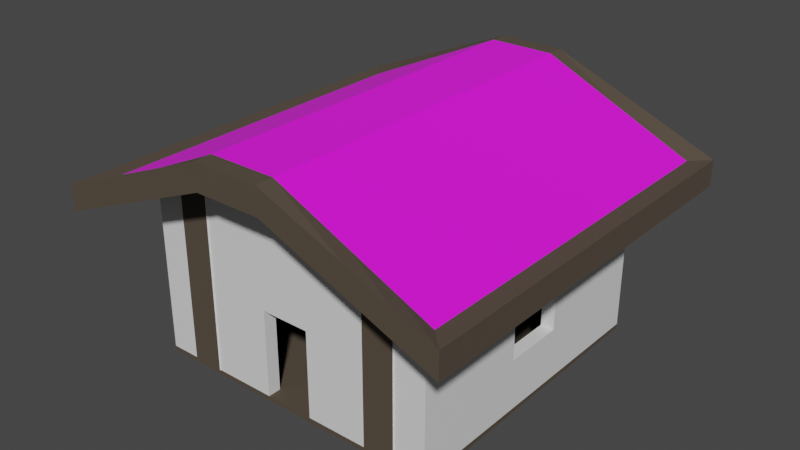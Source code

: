 # Source: House.blend  (saved by Blender 3.6.13; exported with 4.5.12 LTS)
import bpy
from mathutils import Matrix  # noqa: F401  (used for matrix-valued properties, if any)

bpy.ops.wm.read_factory_settings(use_empty=True)
scene = bpy.context.scene
scene.name = 'Scene'

# ---- collections
col_collection = bpy.data.collections.new('Collection'); scene.collection.children.link(col_collection)

# ---- images (referenced by path relative to the original .blend; pixels are not part of the script)
import os
ASSET_DIR = os.environ.get("B2B_ASSET_DIR", "")  # directory of the original .blend (textures are referenced by path, not embedded)
HERE = os.path.dirname(os.path.abspath(__file__))  # packed textures are extracted next to this script under _unpacked/

def load_image(name, relpath, width, height, colorspace="sRGB"):
    """Load a texture the original file referenced (path relative to the .blend, or extracted next to this script)."""
    p = next((c for c in (os.path.join(HERE, relpath), os.path.join(ASSET_DIR, relpath)) if relpath and os.path.exists(c)), "")
    if p:
        img = bpy.data.images.load(p, check_existing=True)
        img.name = name
    else:  # same state as the original file: an image datablock whose file is absent (Cycles renders it pink)
        img = bpy.data.images.new(name, width, height)
        img.source = "FILE"
        img.filepath = "//" + (relpath or name)
    img.colorspace_settings.name = colorspace
    return img
img_roof_jpg = load_image('roof.jpg', 'textures/roof.jpg', 1024, 1024, 'sRGB')

# ---- materials (node trees are filled in below, after node groups)
mat_wall = bpy.data.materials.new('Wall')
mat_wall.use_transparent_shadow = False
mat_roof = bpy.data.materials.new('Roof')
mat_roof.use_transparent_shadow = False
mat_interior = bpy.data.materials.new('Interior')
mat_interior.use_transparent_shadow = False

# ---- material node trees
mat_wall.use_nodes = True; mat_wall.node_tree.nodes.clear()
_N = mat_wall.node_tree.nodes; _L = mat_wall.node_tree.links
n0 = _N.new('ShaderNodeBsdfPrincipled'); n0.name = 'Principled BSDF'; n0.location = (10, 300)
n0.distribution = 'GGX'
n0.subsurface_method = 'BURLEY'
n0.inputs[3].default_value = 1.45
n0.inputs[27].default_value = (0.0, 0.0, 0.0, 1.0)
n0.inputs[28].default_value = 1.0
n1 = _N.new('ShaderNodeOutputMaterial'); n1.name = 'Material Output'; n1.location = (300, 300)
_L.new(n0.outputs[0], n1.inputs[0])
n1.is_active_output = True
mat_roof.use_nodes = True; mat_roof.node_tree.nodes.clear()
_N = mat_roof.node_tree.nodes; _L = mat_roof.node_tree.links
n0 = _N.new('ShaderNodeBsdfPrincipled'); n0.name = 'Principled BSDF'; n0.location = (10, 300)
n0.distribution = 'GGX'
n0.subsurface_method = 'BURLEY'
n0.inputs[2].default_value = 1.0
n0.inputs[3].default_value = 1.45
n0.inputs[27].default_value = (0.0, 0.0, 0.0, 1.0)
n0.inputs[28].default_value = 1.0
n1 = _N.new('ShaderNodeOutputMaterial'); n1.name = 'Material Output'; n1.location = (300, 300)
n2 = _N.new('ShaderNodeTexImage'); n2.name = 'Image Texture'; n2.location = (-280, 280)
n2.image = img_roof_jpg
_L.new(n0.outputs[0], n1.inputs[0])
_L.new(n2.outputs[0], n0.inputs[0])
n1.is_active_output = True
mat_interior.use_nodes = True; mat_interior.node_tree.nodes.clear()
_N = mat_interior.node_tree.nodes; _L = mat_interior.node_tree.links
n0 = _N.new('ShaderNodeBsdfPrincipled'); n0.name = 'Principled BSDF'; n0.location = (10, 300)
n0.distribution = 'GGX'
n0.subsurface_method = 'BURLEY'
n0.inputs[0].default_value = (0.08001, 0.05985, 0.0415, 1.0)
n0.inputs[2].default_value = 1.0
n0.inputs[3].default_value = 1.45
n0.inputs[27].default_value = (0.0, 0.0, 0.0, 1.0)
n0.inputs[28].default_value = 1.0
n1 = _N.new('ShaderNodeOutputMaterial'); n1.name = 'Material Output'; n1.location = (300, 300)
_L.new(n0.outputs[0], n1.inputs[0])
n1.is_active_output = True

# ---- world
world_world = bpy.data.worlds.new('World'); scene.world = world_world
world_world.use_nodes = True; world_world.node_tree.nodes.clear()
_N = world_world.node_tree.nodes; _L = world_world.node_tree.links
n0 = _N.new('ShaderNodeOutputWorld'); n0.name = 'World Output'; n0.location = (300, 300)
n1 = _N.new('ShaderNodeBackground'); n1.name = 'Background'; n1.location = (10, 300)
n1.inputs[0].default_value = (0.05088, 0.05088, 0.05088, 1.0)
_L.new(n1.outputs[0], n0.inputs[0])
n0.is_active_output = True
world_world.color = (0.05088, 0.05088, 0.05088)
world_world.use_sun_shadow = False
world_world.sun_shadow_jitter_overblur = 0.0

# ---- meshes
me_cube_002 = bpy.data.meshes.new('Cube.002')
me_cube_002.from_pydata([(-0.9117, 0.03409, 0.9007), (-1.0, 0.002844, 0.9889), (-0.9117, 0.03409, -0.9228), (-1.0, 0.002844, -1.011), (0.9117, 0.03409, 0.9007), (1.0, 0.002844, 0.9889), (0.9117, 0.03409, -0.9228), (1.0, 0.002844, -1.011), (0.1639, 0.03409, -0.9228), (-0.1639, 0.03409, -0.9228), (-0.1639, 0.002844, -1.011), (0.1639, 0.002844, -1.011), (-0.1639, 0.03409, 0.9007), (0.1639, 0.03409, 0.9007), (0.1639, 0.002844, 0.9889), (-0.1639, 0.002844, 0.9889), (-1.0, 0.03409, -1.011), (-1.0, 0.03409, 0.9889), (-0.1639, 0.03409, -1.011), (1.0, 0.03409, 0.9889), (1.0, 0.03409, -1.011), (0.1639, 0.03409, 0.9889), (0.1639, 0.03409, -1.011), (-0.1639, 0.03409, 0.9889), (-1.0, 0.6175, -1.011), (-1.0, 0.6175, 0.9889), (-0.1639, 0.6175, -1.011), (1.0, 0.6175, 0.9889), (1.0, 0.6175, -1.011), (0.1639, 0.6175, 0.9889), (0.1639, 0.6175, -1.011), (-0.1639, 0.6175, 0.9889), (-0.9117, 0.6175, -0.9228), (-0.9117, 0.6175, 0.9007), (-0.1639, 0.6175, -0.9228), (0.9117, 0.6175, 0.9007), (0.9117, 0.6175, -0.9228), (0.1639, 0.6175, 0.9007), (0.1639, 0.6175, -0.9228), (-0.1639, 0.6175, 0.9007), (-1.0, 1.076, -1.011), (-1.0, 1.076, 0.9889), (-0.1639, 1.319, -1.011), (1.0, 1.076, 0.9889), (1.0, 1.076, -1.011), (0.1639, 1.319, 0.9889), (0.1639, 1.319, -1.011), (-0.1639, 1.319, 0.9889), (-0.9117, 1.076, -0.9228), (-0.9117, 1.076, 0.9007), (-0.1639, 1.319, -0.9228), (0.9117, 1.076, 0.9007), (0.9117, 1.076, -0.9228), (0.1639, 1.319, 0.9007), (0.1639, 1.319, -0.9228), (-0.1639, 1.319, 0.9007), (-1.0, 1.166, -1.011), (-1.0, 1.166, 0.9889), (-0.1639, 1.409, -1.011), (1.0, 1.166, 0.9889), (1.0, 1.166, -1.011), (0.1639, 1.409, 0.9889), (0.1639, 1.409, -1.011), (-0.1639, 1.409, 0.9889), (-0.9117, 1.166, -0.9228), (-0.9117, 1.166, 0.9007), (-0.1639, 1.409, -0.9228), (0.9117, 1.166, 0.9007), (0.9117, 1.166, -0.9228), (0.1639, 1.409, 0.9007), (0.1639, 1.409, -0.9228), (-0.1639, 1.409, 0.9007), (-1.35, 1.0, -1.361), (-1.35, 1.0, 1.339), (-0.2212, 1.464, -1.361), (1.35, 1.0, 1.339), (1.35, 1.0, -1.361), (0.2212, 1.464, 1.339), (0.2212, 1.464, -1.361), (-0.2212, 1.464, 1.339), (-0.2212, 1.639, 1.339), (0.2212, 1.639, 1.339), (-0.2212, 1.639, -1.361), (-1.35, 1.175, 1.339), (-1.35, 1.175, -1.361), (1.35, 1.175, 1.339), (0.2212, 1.639, -1.361), (1.35, 1.175, -1.361), (-1.231, 1.175, -1.242), (-1.231, 1.175, 1.22), (-0.2212, 1.639, -1.242), (1.231, 1.175, 1.22), (1.231, 1.175, -1.242), (0.2212, 1.639, 1.22), (0.2212, 1.639, -1.242), (-0.2212, 1.639, 1.22), (-0.9117, 0.6175, -0.2171), (-1.0, 0.6175, -0.2171), (-0.9117, 0.3755, -0.2171), (0.9117, 0.3755, -0.2171), (1.0, 0.3755, -0.2171), (-1.0, 0.3755, -0.2171), (-1.0, 0.7876, -0.2171), (-0.9117, 0.7876, -0.2171), (1.0, 0.6175, -0.2171), (1.0, 0.7876, -0.2171), (0.9117, 0.6175, -0.2171), (0.9117, 0.7876, -0.2171), (-0.9117, 0.3755, 0.1949), (-1.0, 0.3755, 0.1949), (1.0, 0.6175, 0.1949), (0.9117, 0.6175, 0.1949), (1.0, 0.3755, 0.1949), (0.9117, 0.3755, 0.1949), (-0.9117, 0.7876, 0.1949), (-1.0, 0.6175, 0.1949), (-1.0, 0.7876, 0.1949), (1.0, 0.7876, 0.1949), (0.9117, 0.7876, 0.1949), (-0.9117, 0.6175, 0.1949), (-0.2042, 1.448, 1.235), (0.2042, 1.448, 1.235), (-0.2042, 1.448, -1.257), (-1.246, 1.049, 1.235), (-1.246, 1.049, -1.257), (1.246, 1.049, 1.235), (0.2042, 1.448, -1.257), (1.246, 1.049, -1.257), (-0.5819, 0.03409, -1.011), (-0.5819, 0.002844, 0.9889), (-0.5819, 0.002844, -1.011), (-0.5819, 0.03409, 0.9889), (-0.5819, 0.6175, -1.011), (-0.5819, 0.6175, 0.9889), (-0.5819, 1.197, -1.011), (-0.5819, 1.197, 0.9889), (-0.5819, 1.288, -1.011), (-0.5819, 1.288, 0.9889), (-0.7856, 1.232, -1.361), (-0.7856, 1.232, 1.339), (-0.7856, 1.407, -1.361), (-0.7856, 1.407, 1.339), (-0.726, 1.407, -1.242), (-0.726, 1.407, 1.22), (-0.7253, 1.248, -1.257), (-0.7253, 1.248, 1.235), (0.5819, 0.002844, -1.011), (0.5819, 0.03409, 0.9889), (0.5819, 0.03409, -1.011), (0.5819, 0.002844, 0.9889), (0.5819, 0.6175, 0.9889), (0.5819, 0.6175, -1.011), (0.5819, 1.197, 0.9889), (0.5819, 1.197, -1.011), (0.5819, 1.288, 0.9889), (0.5819, 1.288, -1.011), (0.7856, 1.232, 1.339), (0.7856, 1.232, -1.361), (0.7856, 1.407, 1.339), (0.7856, 1.407, -1.361), (0.726, 1.407, 1.22), (0.726, 1.407, -1.242), (0.7253, 1.248, -1.257), (0.7253, 1.248, 1.235), (-0.791, 0.03409, -1.011), (-0.791, 0.002844, 0.9889), (-0.791, 0.6175, -1.011), (-0.791, 1.137, -1.011), (-0.791, 1.227, -1.011), (-1.068, 1.116, -1.361), (-1.068, 1.291, -1.361), (-0.9784, 1.291, -1.242), (-0.9858, 1.149, -1.257), (-0.791, 0.002844, -1.011), (-0.791, 0.03409, 0.9889), (-0.791, 0.6175, 0.9889), (-0.791, 1.137, 0.9889), (-0.791, 1.227, 0.9889), (-1.068, 1.116, 1.339), (-1.068, 1.291, 1.339), (-0.9784, 1.291, 1.22), (-0.9858, 1.149, 1.235), (0.791, 0.002844, -1.011), (0.791, 0.03409, 0.9889), (0.791, 0.6175, 0.9889), (0.791, 1.137, 0.9889), (0.791, 1.227, 0.9889), (1.068, 1.116, 1.339), (1.068, 1.291, 1.339), (0.9784, 1.291, 1.22), (0.9858, 1.149, 1.235), (0.791, 0.03409, -1.011), (0.791, 0.002844, 0.9889), (0.791, 0.6175, -1.011), (0.791, 1.137, -1.011), (0.791, 1.227, -1.011), (1.068, 1.116, -1.361), (1.068, 1.291, -1.361), (0.9784, 1.291, -1.242), (0.9858, 1.149, -1.257), (-0.791, 0.03409, 0.9971), (-0.5819, 0.03409, 0.9971), (-0.791, 0.6175, 0.9971), (-0.5819, 0.6175, 0.9971), (-0.791, 1.137, 0.9971), (-0.5819, 1.197, 0.9971), (-0.791, 1.227, 0.9971), (-0.5819, 1.288, 0.9971), (-0.5819, 1.197, -1.019), (-0.5819, 1.288, -1.019), (-0.5819, 0.03409, -1.019), (-0.5819, 0.6175, -1.019), (0.791, 0.03409, -1.019), (0.5819, 0.03409, -1.019), (0.791, 0.6175, -1.019), (0.5819, 0.6175, -1.019), (0.791, 1.137, -1.019), (0.5819, 1.197, -1.019), (0.791, 1.227, -1.019), (0.5819, 1.288, -1.019), (0.5819, 1.197, 0.9971), (0.5819, 1.288, 0.9971), (0.5819, 0.6175, 0.9971), (0.5819, 0.03409, 0.9971), (-0.791, 0.03409, -1.019), (-0.791, 0.6175, -1.019), (-0.791, 1.137, -1.019), (-0.791, 1.227, -1.019), (0.791, 0.03409, 0.9971), (0.791, 0.6175, 0.9971), (0.791, 1.137, 0.9971), (0.791, 1.227, 0.9971), (1.0, 0.3398, -1.011), (1.0, 0.3143, 0.9889)], [], [(17, 16, 3, 1), (191, 20, 7, 182), (20, 19, 5, 7), (174, 17, 1, 165), (8, 13, 4, 6), (173, 165, 1, 3), (146, 149, 14, 11), (11, 14, 15, 10), (2, 0, 12, 9), (9, 12, 13, 8), (147, 21, 14, 149), (21, 23, 15, 14), (128, 18, 10, 130), (18, 22, 11, 10), (9, 34, 32, 2), (12, 39, 31, 23), (18, 26, 30, 22), (12, 23, 21, 13), (132, 134, 42, 26), (34, 50, 48, 32), (45, 47, 31, 29), (175, 176, 41, 25), (174, 175, 25, 17), (13, 37, 35, 4), (6, 36, 38, 8), (147, 150, 29, 21), (8, 38, 34, 9), (21, 29, 37, 13), (128, 132, 26, 18), (0, 33, 39, 12), (191, 193, 28, 232, 20), (48, 64, 65, 49), (176, 177, 57, 41), (49, 65, 71, 55), (42, 58, 62, 46), (54, 70, 66, 50), (194, 195, 60, 44), (52, 68, 70, 54), (37, 53, 51, 35), (150, 152, 45, 29), (36, 52, 54, 38), (193, 194, 44, 28), (45, 61, 63, 47), (38, 54, 50, 34), (26, 42, 46, 30), (33, 49, 55, 39), (29, 31, 39, 37), (37, 39, 55, 53), (77, 81, 80, 79), (138, 140, 82, 74), (178, 179, 83, 73), (41, 57, 56, 40), (50, 66, 64, 48), (134, 136, 58, 42), (51, 67, 68, 52), (44, 60, 59, 43), (55, 71, 69, 53), (53, 69, 67, 51), (152, 154, 61, 45), (51, 53, 54, 52), (50, 54, 53, 55), (50, 55, 49, 48), (181, 178, 73, 123), (144, 138, 74, 122), (121, 77, 79, 120), (163, 156, 77, 121), (122, 74, 78, 126), (123, 73, 72, 124), (127, 76, 75, 125), (199, 196, 76, 127), (156, 158, 81, 77), (74, 82, 86, 78), (73, 83, 84, 72), (76, 87, 85, 75), (196, 197, 87, 76), (88, 84, 83, 89), (171, 170, 84, 88), (91, 85, 87, 92), (189, 188, 85, 91), (161, 159, 86, 94), (94, 86, 82, 90), (143, 141, 80, 95), (93, 95, 80, 81), (198, 189, 91, 92), (94, 90, 95, 93), (180, 171, 88, 89), (102, 97, 101, 98, 96, 103), (105, 107, 106, 99, 100, 104), (115, 116, 114, 119, 108, 109), (113, 111, 118, 117, 110, 112), (108, 98, 101, 109), (99, 113, 112, 100), (116, 102, 103, 114), (118, 107, 105, 117), (35, 111, 113, 99, 106, 36, 6, 4), (25, 115, 109, 101, 97, 24, 16, 17), (28, 104, 100, 112, 110, 27, 233, 232), (32, 96, 98, 108, 119, 33, 0, 2), (36, 106, 107, 118, 111, 35, 51, 52), (97, 102, 116, 115, 25, 41, 40, 24), (33, 119, 114, 103, 96, 32, 48, 49), (110, 117, 105, 104, 28, 44, 43, 27), (195, 199, 127, 60), (60, 127, 125, 59), (57, 123, 124, 56), (58, 122, 126, 62), (154, 163, 121, 61), (61, 121, 120, 63), (136, 144, 122, 58), (177, 181, 123, 57), (63, 120, 145, 137), (168, 172, 144, 136), (95, 90, 142, 143), (180, 179, 141, 143), (90, 82, 140, 142), (172, 169, 138, 144), (120, 79, 139, 145), (164, 224, 210, 128), (79, 80, 141, 139), (169, 170, 140, 138), (47, 63, 137, 135), (195, 218, 219, 155), (23, 31, 133, 131), (31, 47, 135, 133), (154, 221, 231, 186), (164, 128, 130, 173), (10, 15, 129, 130), (23, 131, 129, 15), (186, 190, 163, 154), (62, 126, 162, 155), (94, 93, 160, 161), (198, 197, 159, 161), (93, 81, 158, 160), (78, 86, 159, 157), (187, 188, 158, 156), (126, 78, 157, 162), (190, 187, 156, 163), (135, 205, 203, 133), (30, 46, 153, 151), (133, 203, 201, 131), (46, 62, 155, 153), (22, 30, 151, 148), (131, 201, 200, 174), (183, 147, 149, 192), (182, 192, 149, 146), (22, 148, 146, 11), (16, 164, 173, 3), (24, 40, 167, 166), (16, 24, 166, 164), (72, 84, 170, 169), (40, 56, 168, 167), (124, 72, 169, 172), (89, 83, 179, 180), (56, 124, 172, 168), (137, 145, 181, 177), (143, 142, 171, 180), (142, 140, 170, 171), (145, 139, 178, 181), (139, 141, 179, 178), (128, 210, 211, 132), (183, 228, 223, 147), (137, 207, 205, 135), (130, 129, 165, 173), (131, 174, 165, 129), (7, 5, 192, 182), (19, 183, 192, 5), (19, 233, 27, 184, 183), (27, 43, 185, 184), (43, 59, 186, 185), (125, 75, 187, 190), (75, 85, 188, 187), (92, 87, 197, 198), (59, 125, 190, 186), (155, 162, 199, 195), (161, 160, 189, 198), (160, 158, 188, 189), (157, 159, 197, 196), (162, 157, 196, 199), (147, 223, 222, 150), (168, 227, 226, 167), (151, 215, 213, 148), (148, 191, 182, 146), (226, 227, 209, 208), (224, 225, 211, 210), (225, 226, 208, 211), (230, 231, 221, 220), (229, 230, 220, 222), (228, 229, 222, 223), (205, 207, 206, 204), (201, 203, 202, 200), (203, 205, 204, 202), (215, 217, 216, 214), (217, 219, 218, 216), (213, 215, 214, 212), (132, 211, 208, 134), (193, 214, 216, 194), (194, 216, 218, 195), (184, 229, 228, 183), (191, 212, 214, 193), (185, 230, 229, 184), (136, 209, 227, 168), (177, 206, 207, 137), (176, 204, 206, 177), (186, 231, 230, 185), (152, 220, 221, 154), (174, 200, 202, 175), (153, 217, 215, 151), (167, 226, 225, 166), (175, 202, 204, 176), (148, 213, 212, 191), (150, 222, 220, 152), (166, 225, 224, 164), (134, 208, 209, 136), (155, 219, 217, 153), (233, 19, 20, 232)])
me_cube_002.polygons.foreach_set('material_index', [2, 2, 2, 2, 2, 0, 0, 0, 2, 2, 2, 2, 2, 2, 2, 0, 0, 2, 0, 2, 0, 0, 0, 2, 2, 0, 2, 0, 0, 2, 0, 0, 0, 0, 0, 0, 0, 0, 2, 0, 2, 0, 0, 2, 0, 2, 0, 2, 2, 2, 2, 0, 0, 0, 0, 0, 0, 0, 0, 1, 1, 1, 2, 2, 2, 2, 2, 2, 2, 2, 2, 2, 2, 2, 2, 2, 2, 2, 2, 2, 2, 2, 2, 1, 1, 1, 0, 0, 0, 0, 0, 0, 0, 0, 2, 0, 0, 2, 2, 0, 2, 0, 2, 2, 2, 2, 2, 2, 2, 2, 2, 2, 1, 2, 2, 2, 2, 2, 2, 2, 0, 2, 0, 0, 2, 2, 0, 2, 2, 2, 1, 2, 2, 2, 2, 2, 2, 0, 0, 0, 0, 0, 2, 2, 0, 2, 2, 0, 0, 2, 0, 2, 2, 2, 2, 1, 2, 2, 2, 0, 2, 0, 0, 2, 0, 2, 0, 0, 0, 2, 2, 2, 2, 2, 1, 2, 2, 2, 0, 0, 0, 2, 2, 2, 2, 2, 2, 2, 2, 2, 2, 2, 2, 2, 0, 0, 0, 0, 0, 0, 2, 2, 0, 0, 0, 0, 0, 0, 0, 2, 0, 0, 0, 0, 0])
_uv = me_cube_002.uv_layers.new(name='UVMap')
_uv.uv.foreach_set('vector', [3.392, -1.206, 3.392, 0.5248, 3.685, 0.5248, 3.685, -1.206, 7.824, 9.602, 7.824, 9.783, 8.117, 9.783, 8.117, 9.602, 3.392, 0.5248, 3.392, 2.256, 3.685, 2.256, 3.685, 0.5248, 7.824, 7.265, 7.824, 7.446, 8.117, 7.446, 8.117, 7.265, 4.333, 1.077, 4.333, 0.001891, 3.685, 0.001891, 3.685, 1.077, 5.235, 1.077, 5.235, 2.256, 5.416, 2.256, 5.416, 1.077, 4.047, 1.077, 4.047, 2.256, 4.409, 2.256, 4.409, 1.077, 4.409, 1.077, 4.409, 2.256, 4.693, 2.256, 4.693, 1.077, 5.263, 1.077, 5.263, 0.001891, 4.616, 0.001891, 4.616, 1.077, 4.616, 1.077, 4.616, 0.001891, 4.333, 0.001891, 4.333, 1.077, 7.824, 6.077, 7.824, 6.439, 8.117, 6.439, 8.117, 6.077, 7.824, 6.439, 7.824, 6.722, 8.117, 6.722, 8.117, 6.439, 7.824, 8.414, 7.824, 8.775, 8.117, 8.775, 8.117, 8.414, 7.824, 8.775, 7.824, 9.059, 8.117, 9.059, 8.117, 8.775, 5.668, 3.187, 0.1999, 3.187, 0.1999, 3.834, 5.668, 3.834, 2.588, -9.009, -2.88, -9.009, -2.88, -8.933, 2.588, -8.933, 7.824, 8.775, 2.356, 8.775, 2.356, 9.059, 7.824, 9.059, 4.616, 0.001891, 4.616, -0.05014, 4.333, -0.05014, 4.333, 0.001891, 2.356, 8.414, -3.079, 8.414, -4.217, 8.775, 2.356, 8.775, 0.1999, 3.187, -6.374, 3.187, -4.098, 3.834, 0.1999, 3.834, -4.217, 6.439, -4.217, 6.722, 2.356, 6.722, 2.356, 6.439, 2.356, 7.265, -2.51, 7.265, -1.941, 7.446, 2.356, 7.446, 7.824, 7.265, 2.356, 7.265, 2.356, 7.446, 7.824, 7.446, 5.668, 4.765, 0.1999, 4.765, 0.1999, 5.412, 5.668, 5.412, 5.668, 2.256, 0.1999, 2.256, 0.1999, 2.903, 5.668, 2.903, 7.824, 6.077, 2.356, 6.077, 2.356, 6.439, 7.824, 6.439, 5.668, 2.903, 0.1999, 2.903, 0.1999, 3.187, 5.668, 3.187, 2.588, -9.086, -2.88, -9.086, -2.88, -9.009, 2.588, -9.009, 7.824, 8.414, 2.356, 8.414, 2.356, 8.775, 7.824, 8.775, 5.668, 3.834, 0.1999, 3.834, 0.1999, 4.481, 5.668, 4.481, 7.824, 9.602, 2.356, 9.602, 2.356, 9.783, 4.959, 9.783, 7.824, 9.783, -6.374, -2.784, -7.218, -2.784, -7.218, -1.206, -6.374, -1.206, -2.51, 7.265, -3.355, 7.265, -2.786, 7.446, -1.941, 7.446, -4.098, 3.834, -4.942, 3.834, -7.218, 4.481, -6.374, 4.481, -4.217, 8.775, -5.062, 8.775, -5.062, 9.059, -4.217, 9.059, -6.374, 2.903, -7.218, 2.903, -7.218, 3.187, -6.374, 3.187, -2.51, 9.602, -3.355, 9.602, -2.786, 9.783, -1.941, 9.783, -4.098, 2.256, -4.942, 2.256, -7.218, 2.903, -6.374, 2.903, 0.1999, 4.765, -6.374, 4.765, -4.098, 5.412, 0.1999, 5.412, 2.356, 6.077, -3.079, 6.077, -4.217, 6.439, 2.356, 6.439, 0.1999, 2.256, -4.098, 2.256, -6.374, 2.903, 0.1999, 2.903, 2.356, 9.602, -2.51, 9.602, -1.941, 9.783, 2.356, 9.783, -4.217, 6.439, -5.062, 6.439, -5.062, 6.722, -4.217, 6.722, 0.1999, 2.903, -6.374, 2.903, -6.374, 3.187, 0.1999, 3.187, 2.356, 8.775, -4.217, 8.775, -4.217, 9.059, 2.356, 9.059, 0.1999, 3.834, -4.098, 3.834, -6.374, 4.481, 0.1999, 4.481, 3.685, -0.7798, 3.969, -0.7798, 3.969, -0.8318, 3.685, -0.8318, 0.1999, 4.765, 0.1999, 4.481, -6.374, 4.481, -6.374, 4.765, -0.9301, -1.53, -0.9301, -2.749, -1.168, -2.749, -1.168, -1.53, -2.077, 0.08275, -2.077, -1.135, -2.38, -2.749, -2.38, -1.53, -1.622, 0.8893, -1.622, -0.3288, -1.774, 0.4778, -1.774, 1.696, -0.324, 2.445, 0.6154, 2.445, 0.6154, 1.724, -0.324, 1.724, -6.374, 3.187, -7.218, 3.187, -4.942, 3.834, -4.098, 3.834, -3.079, 8.414, -3.924, 8.414, -5.062, 8.775, -4.217, 8.775, -6.374, -4.363, -7.218, -4.363, -7.218, -2.784, -6.374, -2.784, -1.265, 2.416, -0.3259, 2.416, -0.3259, 1.696, -1.265, 1.696, -6.374, 4.481, -7.218, 4.481, -7.218, 4.765, -6.374, 4.765, -6.374, 4.765, -7.218, 4.765, -4.942, 5.412, -4.098, 5.412, -3.079, 6.077, -3.924, 6.077, -5.062, 6.439, -4.217, 6.439, -3.224, 3.388, -3.224, 1.696, -2.244, 1.696, -2.244, 3.388, 0.8529, 1.724, 1.029, 1.724, 1.029, 2.526, 0.8529, 2.526, -2.244, 1.696, -1.265, 1.696, -1.265, 3.388, -2.244, 3.388, 1.181, -0.5411, 1.126, -0.3114, 1.126, 0.501, 1.181, 0.157, 2.52, -1.239, 2.576, -1.124, 2.576, -2.749, 2.52, -2.635, -0.9392, -1.413, -0.9301, -1.53, -1.168, -1.53, -1.159, -1.413, 1.07, -1.239, 1.126, -1.124, 1.126, -2.749, 1.07, -2.635, -2.389, -1.413, -2.38, -1.53, -2.618, -1.53, -2.608, -1.413, 1.181, 0.157, 1.126, 0.501, 2.576, 0.501, 2.52, 0.157, -0.2684, 0.157, -0.324, 0.501, 1.126, 0.501, 1.07, 0.157, -0.2684, -0.5411, -0.324, -0.3114, -0.324, 0.501, -0.2684, 0.157, -0.6271, 0.08275, -0.6271, -1.135, -0.9301, -2.749, -0.9301, -1.53, -2.38, -1.53, -2.38, -2.749, -2.618, -2.749, -2.618, -1.53, 2.576, 1.724, 2.576, 0.501, 1.126, 0.501, 1.126, 1.724, 1.126, 1.724, 1.126, 0.501, -0.324, 0.501, -0.324, 1.724, -3.072, 0.8893, -3.072, -0.3288, -3.224, 0.4778, -3.224, 1.696, 1.093, 2.859, 1.157, 2.912, 1.157, 1.724, 1.093, 1.777, 3.962, -0.3245, 3.898, -0.3252, 3.898, 0.4826, 3.962, 0.4835, 1.029, 2.859, 1.093, 2.912, 1.093, 1.724, 1.029, 1.777, 4.026, -0.3245, 3.962, -0.3252, 3.962, 0.4826, 4.026, 0.4835, 4.153, -1.133, 4.089, -1.132, 4.089, 0.4835, 4.153, 0.4835, 0.2877, 0.03, 0.4527, 0.03, 0.4527, -0.3064, 0.2877, -0.3064, 4.089, -1.133, 4.026, -1.132, 4.026, 0.4835, 4.089, 0.4835, 0.4527, -0.3064, 0.4527, -0.6427, 0.2877, -0.6427, 0.2877, -0.3064, 2.576, 2.936, 3.898, 2.936, 3.898, 3.749, 2.576, 3.749, -0.2139, -0.6427, 0.2877, -0.6427, 0.2877, 1.643, -0.2139, 1.643, 2.576, -0.3121, 3.898, -0.3121, 3.898, 0.5, 2.576, 0.5, 1.484, -8.102, 3.078, -8.102, 5.346, -8.102, 5.346, -8.179, 3.078, -8.179, 1.484, -8.179, 1.484, -8.331, 1.484, -8.255, 3.078, -8.255, 5.346, -8.255, 5.346, -8.331, 3.078, -8.331, 3.078, -8.255, 1.484, -8.255, 1.484, -8.179, 3.078, -8.179, 5.346, -8.179, 5.346, -8.255, 5.346, -8.102, 3.078, -8.102, 1.484, -8.102, 1.484, -8.026, 3.078, -8.026, 5.346, -8.026, 3.928, -0.5506, 3.685, -0.5506, 3.685, -0.4743, 3.928, -0.4743, 3.685, -0.5506, 3.928, -0.5506, 3.928, -0.627, 3.685, -0.627, 3.928, -0.7034, 3.685, -0.7034, 3.685, -0.627, 3.928, -0.627, 3.928, -0.7798, 3.685, -0.7798, 3.685, -0.7034, 3.928, -0.7034, -2.076, -4.363, -2.076, -3.752, 0.192, -3.752, 0.192, -3.395, -2.076, -3.395, -2.076, -2.784, 3.392, -2.784, 3.392, -4.363, -2.076, -1.206, -2.076, -0.519, 0.192, -0.519, 0.192, -0.1624, -2.076, -0.1624, -2.076, 0.5248, 3.392, 0.5248, 3.392, -1.206, -2.076, 0.5248, -2.076, 1.212, 0.192, 1.212, 0.192, 1.569, -2.076, 1.569, -2.076, 2.256, 0.7663, 2.256, 0.5273, 0.5248, -2.076, -2.784, -2.076, -2.174, 0.192, -2.174, 0.192, -1.817, -2.076, -1.817, -2.076, -1.206, 3.392, -1.206, 3.392, -2.784, -2.076, -2.784, -2.076, -3.395, -3.67, -3.395, -3.67, -3.752, -2.076, -3.752, -2.076, -4.363, -6.374, -4.363, -6.374, -2.784, -2.076, -0.1624, -3.67, -0.1624, -3.67, -0.519, -2.076, -0.519, -2.076, -1.206, -6.374, -1.206, -6.374, 0.5248, -2.076, 0.5248, -2.076, -1.206, -2.076, -1.817, -3.67, -1.817, -3.67, -2.174, -2.076, -2.174, -2.076, -2.784, -6.374, -2.784, -6.374, -1.206, -2.076, 1.569, -3.67, 1.569, -3.67, 1.212, -2.076, 1.212, -2.076, 0.5248, -6.374, 0.5248, -6.374, 2.256, -2.076, 2.256, -0.1361, -1.088, -0.2684, -0.5411, -0.2684, 0.157, -0.1361, -0.6615, -0.1361, -0.6615, -0.2684, 0.157, 1.07, 0.157, 0.9379, -0.6615, 1.314, -0.6615, 1.181, 0.157, 2.52, 0.157, 2.388, -0.6615, -2.411, -1.135, -2.389, -1.413, -2.608, -1.413, -2.587, -1.135, 0.9379, -1.514, 1.07, -1.239, 1.07, -2.635, 0.9379, -2.366, -0.9609, -1.135, -0.9392, -1.413, -1.159, -1.413, -1.137, -1.135, 2.388, -1.514, 2.52, -1.239, 2.52, -2.635, 2.388, -2.366, 1.314, -1.088, 1.181, -0.5411, 1.181, 0.157, 1.314, -0.6615, 1.314, -2.366, 1.181, -2.635, 1.181, -1.239, 1.314, -1.514, 2.388, -1.088, 2.52, -0.5411, 2.52, -1.239, 2.388, -1.514, 2.576, -2.749, 3.898, -2.749, 3.898, -1.124, 2.576, -1.124, 4.089, -1.941, 4.026, -1.94, 4.026, -1.132, 4.089, -1.133, 3.962, -2.749, 3.898, -2.749, 3.898, -1.133, 3.962, -1.133, 2.52, -0.5411, 2.576, -0.3114, 2.576, -1.124, 2.52, -1.239, 1.181, -2.635, 1.126, -2.749, 1.126, -1.124, 1.181, -1.239, 7.824, 8.233, 7.824, 8.233, 7.824, 8.414, 7.824, 8.414, -1.168, -1.53, -1.168, -2.749, -1.471, -1.135, -1.471, 0.08275, -1.925, 0.8893, -1.925, -0.3288, -2.077, -1.135, -2.077, 0.08275, -4.217, 6.722, -5.062, 6.722, -3.924, 7.084, -3.079, 7.084, -0.1361, -1.088, -0.1361, -1.088, -0.1361, -1.514, -0.1361, -1.514, 7.824, 6.722, 2.356, 6.722, 2.356, 7.084, 7.824, 7.084, 2.356, 6.722, -4.217, 6.722, -3.079, 7.084, 2.356, 7.084, 0.9379, -1.514, 0.9379, -1.514, 0.9379, -1.088, 0.9379, -1.088, 7.824, 8.233, 7.824, 8.414, 8.117, 8.414, 8.117, 8.233, 4.693, 1.077, 4.693, 2.256, 5.054, 2.256, 5.054, 1.077, 7.824, 6.722, 7.824, 7.084, 8.117, 7.084, 8.117, 6.722, 0.9379, -1.088, 1.07, -0.5411, 1.07, -1.239, 0.9379, -1.514, -0.1361, -2.366, -0.2684, -2.635, -0.2684, -1.239, -0.1361, -1.514, 2.576, 0.5, 3.898, 0.5, 3.898, 2.124, 2.576, 2.124, 4.153, -1.941, 4.089, -1.94, 4.089, -1.132, 4.153, -1.133, 4.026, -2.749, 3.962, -2.749, 3.962, -1.133, 4.026, -1.133, -2.618, -1.53, -2.618, -2.749, -2.921, -1.135, -2.921, 0.08275, -0.4755, 0.8893, -0.4755, -0.3288, -0.6271, -1.135, -0.6271, 0.08275, -0.2684, -2.635, -0.324, -2.749, -0.324, -1.124, -0.2684, -1.239, 1.07, -0.5411, 1.126, -0.3114, 1.126, -1.124, 1.07, -1.239, -3.079, 7.084, -3.079, 7.084, 2.356, 7.084, 2.356, 7.084, 2.356, 9.059, -4.217, 9.059, -3.079, 9.421, 2.356, 9.421, 2.356, 7.084, 2.356, 7.084, 7.824, 7.084, 7.824, 7.084, -4.217, 9.059, -5.062, 9.059, -3.924, 9.421, -3.079, 9.421, 7.824, 9.059, 2.356, 9.059, 2.356, 9.421, 7.824, 9.421, 7.824, 7.084, 7.824, 7.084, 7.824, 7.265, 7.824, 7.265, 7.824, 5.896, 7.824, 6.077, 8.117, 6.077, 8.117, 5.896, 3.866, 1.077, 3.866, 2.256, 4.047, 2.256, 4.047, 1.077, 7.824, 9.059, 7.824, 9.421, 8.117, 9.421, 8.117, 9.059, 7.824, 8.052, 7.824, 8.233, 8.117, 8.233, 8.117, 8.052, 2.356, 8.052, -1.941, 8.052, -2.51, 8.233, 2.356, 8.233, 7.824, 8.052, 2.356, 8.052, 2.356, 8.233, 7.824, 8.233, -1.774, 1.696, -1.774, 0.4778, -1.925, -0.3288, -1.925, 0.8893, -1.941, 8.052, -2.786, 8.052, -3.355, 8.233, -2.51, 8.233, 2.52, 0.157, 2.576, 0.501, 2.576, -0.3114, 2.52, -0.5411, 4.089, -2.749, 4.026, -2.748, 4.026, -1.94, 4.089, -1.941, 2.388, -0.6615, 2.52, 0.157, 2.52, -0.5411, 2.388, -1.088, 1.314, -1.514, 1.181, -1.239, 1.181, -0.5411, 1.314, -1.088, 2.576, -1.124, 3.898, -1.124, 3.898, -0.3121, 2.576, -0.3121, 3.962, -1.133, 3.898, -1.133, 3.898, -0.3252, 3.962, -0.3245, 1.181, -1.239, 1.126, -1.124, 1.126, -0.3114, 1.181, -0.5411, -1.471, 0.08275, -1.471, -1.135, -1.622, -0.3288, -1.622, 0.8893, 7.824, 8.414, 7.824, 8.414, 2.356, 8.414, 2.356, 8.414, 7.824, 5.896, 7.824, 5.896, 7.824, 6.077, 7.824, 6.077, -3.924, 7.084, -3.924, 7.084, -3.079, 7.084, -3.079, 7.084, 5.054, 1.077, 5.054, 2.256, 5.235, 2.256, 5.235, 1.077, 7.824, 7.084, 7.824, 7.265, 8.117, 7.265, 8.117, 7.084, 3.685, 1.077, 3.685, 2.256, 3.866, 2.256, 3.866, 1.077, 7.824, 5.715, 7.824, 5.896, 8.117, 5.896, 8.117, 5.715, 7.824, 5.715, 5.198, 5.715, 2.356, 5.715, 2.356, 5.896, 7.824, 5.896, 2.356, 5.715, -1.941, 5.715, -2.51, 5.896, 2.356, 5.896, -1.941, 5.715, -2.786, 5.715, -3.355, 5.896, -2.51, 5.896, 1.07, 0.157, 1.126, 0.501, 1.126, -0.3114, 1.07, -0.5411, -0.324, 1.696, -0.324, 0.4778, -0.4755, -0.3288, -0.4755, 0.8893, 4.153, -2.749, 4.089, -2.748, 4.089, -1.94, 4.153, -1.941, 0.9379, -0.6615, 1.07, 0.157, 1.07, -0.5411, 0.9379, -1.088, -0.1361, -1.514, -0.2684, -1.239, -0.2684, -0.5411, -0.1361, -1.088, 2.576, 2.124, 3.898, 2.124, 3.898, 2.936, 2.576, 2.936, 4.026, -1.133, 3.962, -1.133, 3.962, -0.3252, 4.026, -0.3245, -2.921, 0.08275, -2.921, -1.135, -3.072, -0.3288, -3.072, 0.8893, -0.2684, -1.239, -0.324, -1.124, -0.324, -0.3114, -0.2684, -0.5411, 7.824, 6.077, 7.824, 6.077, 2.356, 6.077, 2.356, 6.077, -3.355, 8.233, -3.355, 8.233, -2.51, 8.233, -2.51, 8.233, 2.356, 9.421, 2.356, 9.421, 7.824, 9.421, 7.824, 9.421, 7.824, 9.421, 7.824, 9.602, 8.117, 9.602, 8.117, 9.421, -2.51, 8.233, -3.355, 8.233, -3.924, 8.414, -3.079, 8.414, 7.824, 8.233, 2.356, 8.233, 2.356, 8.414, 7.824, 8.414, 2.356, 8.233, -2.51, 8.233, -3.079, 8.414, 2.356, 8.414, -2.51, 5.896, -3.355, 5.896, -3.924, 6.077, -3.079, 6.077, 2.356, 5.896, -2.51, 5.896, -3.079, 6.077, 2.356, 6.077, 7.824, 5.896, 2.356, 5.896, 2.356, 6.077, 7.824, 6.077, -3.079, 7.084, -3.924, 7.084, -3.355, 7.265, -2.51, 7.265, 7.824, 7.084, 2.356, 7.084, 2.356, 7.265, 7.824, 7.265, 2.356, 7.084, -3.079, 7.084, -2.51, 7.265, 2.356, 7.265, 2.356, 9.421, -3.079, 9.421, -2.51, 9.602, 2.356, 9.602, -3.079, 9.421, -3.924, 9.421, -3.355, 9.602, -2.51, 9.602, 7.824, 9.421, 2.356, 9.421, 2.356, 9.602, 7.824, 9.602, 2.356, 8.414, 2.356, 8.414, -3.079, 8.414, -3.079, 8.414, 2.356, 9.602, 2.356, 9.602, -2.51, 9.602, -2.51, 9.602, -2.51, 9.602, -2.51, 9.602, -3.355, 9.602, -3.355, 9.602, 2.356, 5.896, 2.356, 5.896, 7.824, 5.896, 7.824, 5.896, 7.824, 9.602, 7.824, 9.602, 2.356, 9.602, 2.356, 9.602, -2.51, 5.896, -2.51, 5.896, 2.356, 5.896, 2.356, 5.896, 2.388, -1.514, 2.388, -1.514, 2.388, -1.088, 2.388, -1.088, 1.314, -1.088, 1.314, -1.088, 1.314, -1.514, 1.314, -1.514, -2.51, 7.265, -2.51, 7.265, -3.355, 7.265, -3.355, 7.265, -3.355, 5.896, -3.355, 5.896, -2.51, 5.896, -2.51, 5.896, -3.079, 6.077, -3.079, 6.077, -3.924, 6.077, -3.924, 6.077, 7.824, 7.265, 7.824, 7.265, 2.356, 7.265, 2.356, 7.265, -3.079, 9.421, -3.079, 9.421, 2.356, 9.421, 2.356, 9.421, -2.51, 8.233, -2.51, 8.233, 2.356, 8.233, 2.356, 8.233, 2.356, 7.265, 2.356, 7.265, -2.51, 7.265, -2.51, 7.265, 7.824, 9.421, 7.824, 9.421, 7.824, 9.602, 7.824, 9.602, 2.356, 6.077, 2.356, 6.077, -3.079, 6.077, -3.079, 6.077, 2.356, 8.233, 2.356, 8.233, 7.824, 8.233, 7.824, 8.233, -3.079, 8.414, -3.079, 8.414, -3.924, 8.414, -3.924, 8.414, -3.924, 9.421, -3.924, 9.421, -3.079, 9.421, -3.079, 9.421, 0.7663, 2.256, 3.392, 2.256, 3.392, 0.5248, 0.5273, 0.5248])
me_cube_002.materials.append(mat_wall)
me_cube_002.materials.append(mat_roof)
me_cube_002.materials.append(mat_interior)
me_cube_002.use_remesh_fix_poles = True
me_cube_002.use_remesh_preserve_attributes = False
me_cube_002.use_mirror_vertex_groups = False
me_cube_002.update()

# ---- objects
ob_cube = bpy.data.objects.new('Cube', me_cube_002)

# ---- transforms, parenting, visibility, modifiers, constraints
ob_cube.location = (0.0, 0.0, 0.0)
ob_cube.rotation_euler = (1.571, -0.0, 0.0)
ob_cube.lineart.crease_threshold = 0.0

# ---- collection membership
col_collection.objects.link(ob_cube)

# ---- scene / render settings (as saved in the file)
scene.frame_start = 1; scene.frame_end = 250; scene.frame_set(1)
scene.render.engine = 'BLENDER_EEVEE_NEXT'
scene.cycles.use_denoising = False
scene.cycles.samples = 128
scene.cycles.sampling_pattern = 'TABULATED_SOBOL'
scene.cycles.use_adaptive_sampling = False
scene.cycles.use_light_tree = False
scene.view_settings.view_transform = 'Filmic'
bpy.context.view_layer.update()

# ---- added for rendering (the .blend has no active camera and no usable light): camera, sun
cam_auto = bpy.data.cameras.new('AutoCamera')
cam_auto.lens = 50.0
cam_auto.sensor_width = 36.0
cam_auto.clip_end = 1000.0
ob_auto_camera = bpy.data.objects.new('AutoCamera', cam_auto)
scene.collection.objects.link(ob_auto_camera)
ob_auto_camera.location = (3.84322, -4.60079, 3.89538)
ob_auto_camera.rotation_euler = (1.09748, -7.21219e-08, 0.694738)
scene.camera = ob_auto_camera
light_auto_sun = bpy.data.lights.new('AutoSun', 'SUN')
light_auto_sun.energy = 3.0
light_auto_sun.angle = 0.0523599
ob_auto_sun = bpy.data.objects.new('AutoSun', light_auto_sun)
scene.collection.objects.link(ob_auto_sun)
ob_auto_sun.rotation_euler = (0.872665, 0.174533, 0.523599)
bpy.context.view_layer.update()
